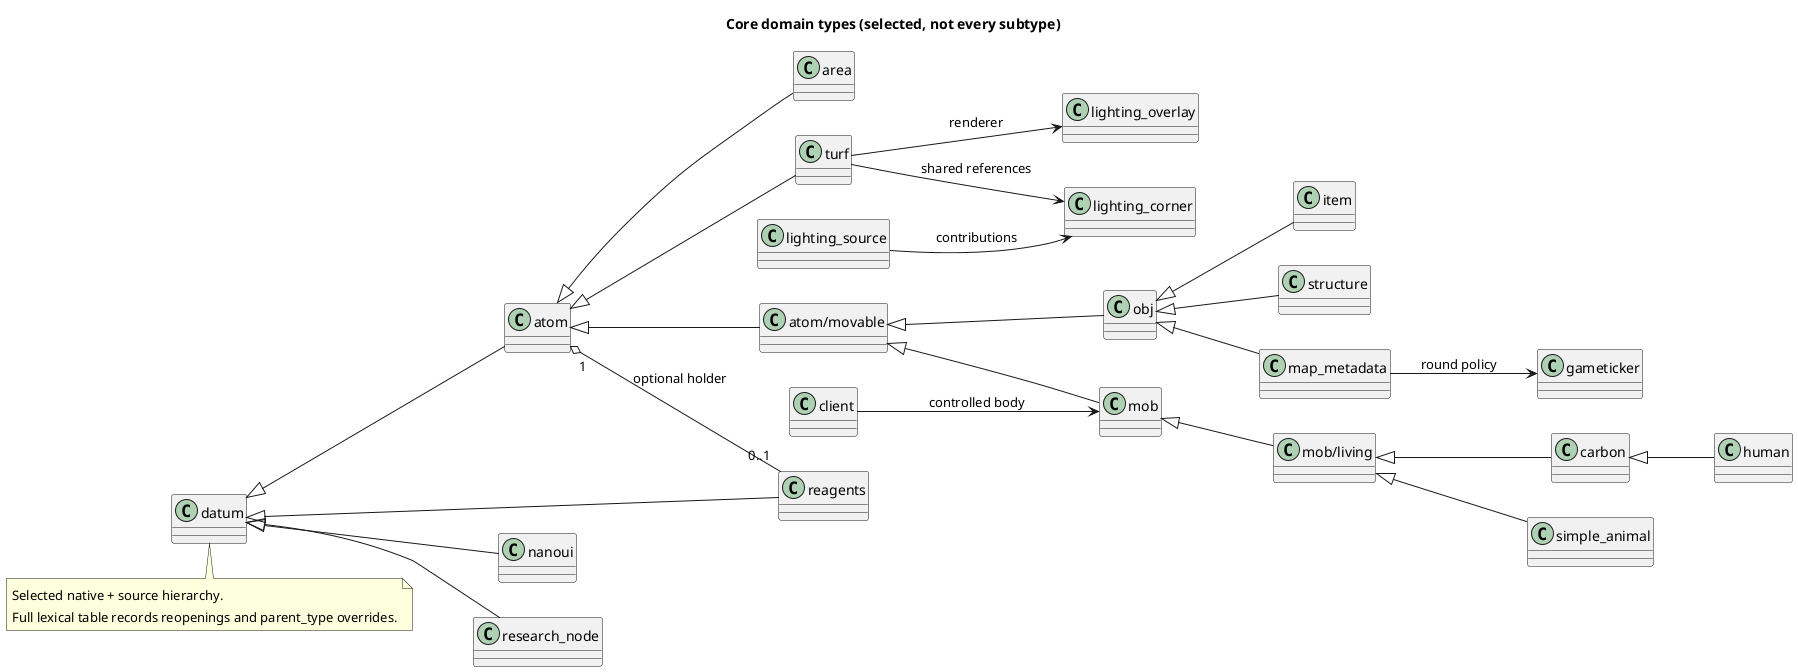

The diagram above was rendered by PlantUML. Its source (embedded in the PNG):
@startuml
skinparam backgroundColor white
skinparam shadowing false
left to right direction
title Core domain types (selected, not every subtype)
class datum
class atom
class area
class turf
class "atom/movable" as movable
class obj
class mob
class "mob/living" as living
class carbon
class human
class simple_animal
class item
class structure
class map_metadata
class reagents
class nanoui
class research_node
class client
class lighting_overlay
class lighting_corner
class lighting_source
class gameticker
datum <|-- atom
atom <|-- area
atom <|-- turf
atom <|-- movable
movable <|-- obj
movable <|-- mob
mob <|-- living
living <|-- carbon
  carbon <|-- human
living <|-- simple_animal
obj <|-- item
obj <|-- structure
obj <|-- map_metadata
datum <|-- reagents
datum <|-- nanoui
datum <|-- research_node
atom "1" o-- "0..1" reagents : optional holder
client --> mob : controlled body
turf --> lighting_overlay : renderer
turf --> lighting_corner : shared references
lighting_source --> lighting_corner : contributions
map_metadata --> gameticker : round policy
note bottom of datum
Selected native + source hierarchy.
Full lexical table records reopenings and parent_type overrides.
end note
@enduml